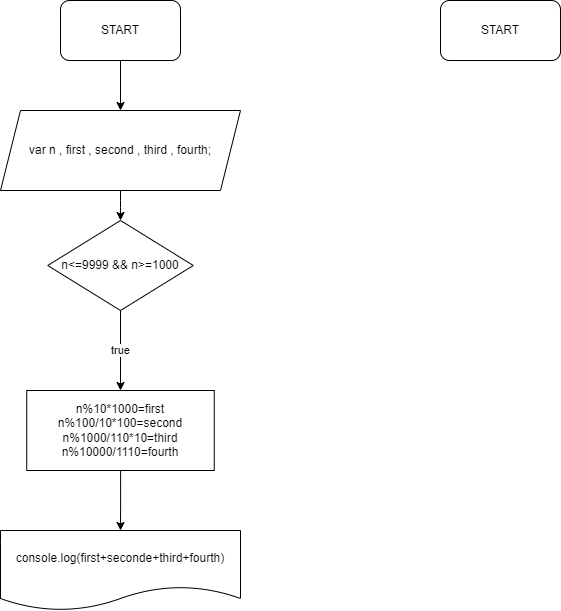

The diagram above was exported from draw.io. Its source (the exported page's mxGraphModel, read from the mxfile embedded in the PNG):
<mxGraphModel dx="1278" dy="619" grid="1" gridSize="10" guides="1" tooltips="1" connect="1" arrows="1" fold="1" page="1" pageScale="1" pageWidth="827" pageHeight="1169" math="0" shadow="0">
  <root>
    <mxCell id="0" />
    <mxCell id="1" parent="0" />
    <mxCell id="pLQgwQRK69h1m0Dshrcj-20" style="edgeStyle=orthogonalEdgeStyle;orthogonalLoop=1;jettySize=auto;html=1;entryX=0.5;entryY=0;entryDx=0;entryDy=0;" edge="1" parent="1" source="pLQgwQRK69h1m0Dshrcj-12" target="pLQgwQRK69h1m0Dshrcj-19">
      <mxGeometry relative="1" as="geometry" />
    </mxCell>
    <mxCell id="pLQgwQRK69h1m0Dshrcj-12" value="START" style="rounded=1;whiteSpace=wrap;html=1;" vertex="1" parent="1">
      <mxGeometry x="220" y="40" width="120" height="60" as="geometry" />
    </mxCell>
    <mxCell id="pLQgwQRK69h1m0Dshrcj-23" value="true" style="edgeStyle=orthogonalEdgeStyle;orthogonalLoop=1;jettySize=auto;html=1;entryX=0.5;entryY=0;entryDx=0;entryDy=0;" edge="1" parent="1" source="pLQgwQRK69h1m0Dshrcj-14" target="pLQgwQRK69h1m0Dshrcj-18">
      <mxGeometry relative="1" as="geometry" />
    </mxCell>
    <mxCell id="pLQgwQRK69h1m0Dshrcj-14" value="n&amp;lt;=9999 &amp;amp;&amp;amp; n&amp;gt;=1000&lt;br&gt;" style="rhombus;whiteSpace=wrap;html=1;" vertex="1" parent="1">
      <mxGeometry x="207.19" y="260" width="145.62" height="90" as="geometry" />
    </mxCell>
    <mxCell id="pLQgwQRK69h1m0Dshrcj-28" style="edgeStyle=orthogonalEdgeStyle;orthogonalLoop=1;jettySize=auto;html=1;" edge="1" parent="1" source="pLQgwQRK69h1m0Dshrcj-18" target="pLQgwQRK69h1m0Dshrcj-27">
      <mxGeometry relative="1" as="geometry" />
    </mxCell>
    <mxCell id="pLQgwQRK69h1m0Dshrcj-18" value="n%10*1000=first&lt;br&gt;n%100/10*100=second&lt;br&gt;n%1000/110*10=third&lt;br&gt;n%10000/1110=fourth&lt;br&gt;" style="rounded=0;whiteSpace=wrap;html=1;" vertex="1" parent="1">
      <mxGeometry x="186.25" y="430" width="187.5" height="80" as="geometry" />
    </mxCell>
    <mxCell id="pLQgwQRK69h1m0Dshrcj-21" style="edgeStyle=orthogonalEdgeStyle;orthogonalLoop=1;jettySize=auto;html=1;" edge="1" parent="1" source="pLQgwQRK69h1m0Dshrcj-19" target="pLQgwQRK69h1m0Dshrcj-14">
      <mxGeometry relative="1" as="geometry" />
    </mxCell>
    <mxCell id="pLQgwQRK69h1m0Dshrcj-19" value="var n , first , second , third , fourth;" style="shape=parallelogram;perimeter=parallelogramPerimeter;whiteSpace=wrap;html=1;fixedSize=1;" vertex="1" parent="1">
      <mxGeometry x="160" y="150" width="240" height="80" as="geometry" />
    </mxCell>
    <mxCell id="pLQgwQRK69h1m0Dshrcj-26" value="START" style="rounded=1;whiteSpace=wrap;html=1;" vertex="1" parent="1">
      <mxGeometry x="600" y="40" width="120" height="60" as="geometry" />
    </mxCell>
    <mxCell id="pLQgwQRK69h1m0Dshrcj-27" value="console.log(first+seconde+third+fourth)" style="shape=document;whiteSpace=wrap;html=1;boundedLbl=1;" vertex="1" parent="1">
      <mxGeometry x="160" y="570" width="240" height="80" as="geometry" />
    </mxCell>
  </root>
</mxGraphModel>